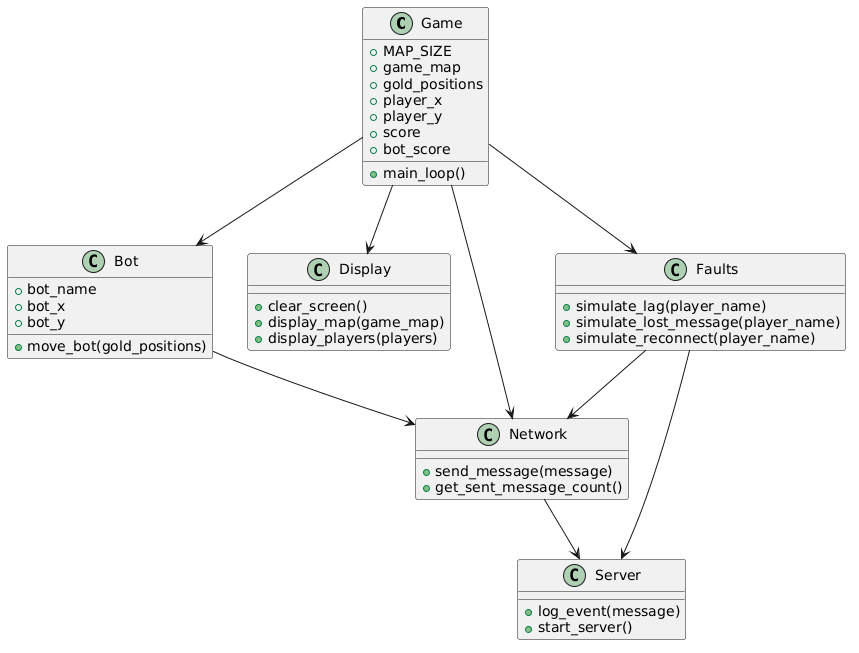

The diagram above was rendered by PlantUML. Its source (embedded in the PNG):
@startuml
class Game {
  +MAP_SIZE
  +game_map
  +gold_positions
  +player_x
  +player_y
  +score
  +bot_score
  +main_loop()
}

class Bot {
  +bot_name
  +bot_x
  +bot_y
  +move_bot(gold_positions)
}

class Display {
  +clear_screen()
  +display_map(game_map)
  +display_players(players)
}

class Faults {
  +simulate_lag(player_name)
  +simulate_lost_message(player_name)
  +simulate_reconnect(player_name)
}

class Network {
  +send_message(message)
  +get_sent_message_count()
}

class Server {
  +log_event(message)
  +start_server()
}

Game --> Bot
Game --> Display
Game --> Faults
Game --> Network
Network --> Server
Bot --> Network
Faults --> Network
Faults --> Server
@enduml